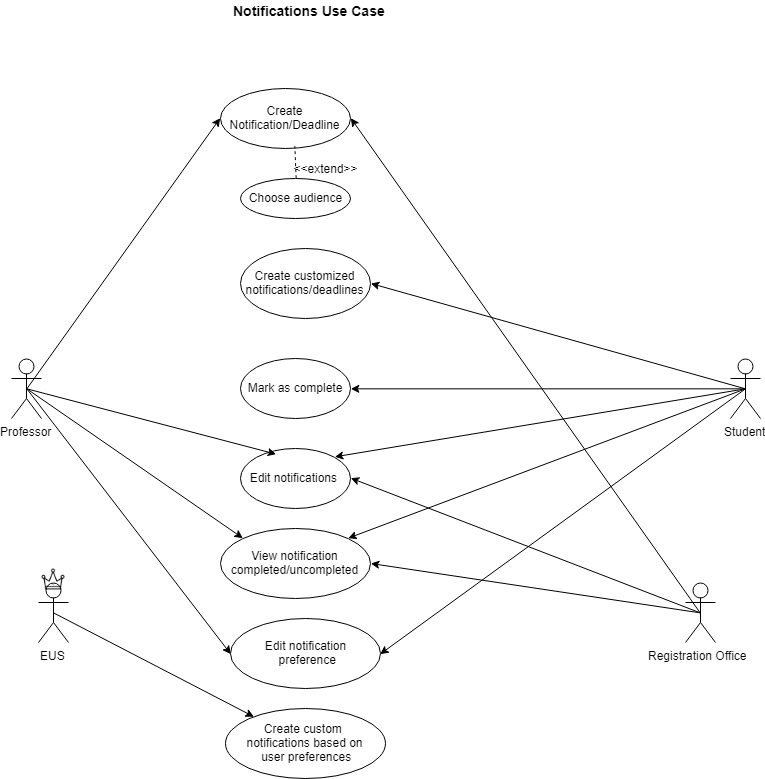

The diagram above was exported from draw.io. Its source (the exported page's mxGraphModel, read from the mxfile embedded in the PNG):
<mxGraphModel dx="1005" dy="515" grid="1" gridSize="10" guides="1" tooltips="1" connect="1" arrows="1" fold="1" page="1" pageScale="1" pageWidth="850" pageHeight="1100" math="0" shadow="0">
  <root>
    <mxCell id="0" />
    <mxCell id="1" parent="0" />
    <mxCell id="2" value="Professor" style="shape=umlActor;verticalLabelPosition=bottom;labelBackgroundColor=#ffffff;verticalAlign=top;html=1;outlineConnect=0;" vertex="1" parent="1">
      <mxGeometry x="41" y="380" width="30" height="60" as="geometry" />
    </mxCell>
    <mxCell id="3" value="Student" style="shape=umlActor;verticalLabelPosition=bottom;labelBackgroundColor=#ffffff;verticalAlign=top;html=1;outlineConnect=0;" vertex="1" parent="1">
      <mxGeometry x="760" y="380" width="30" height="60" as="geometry" />
    </mxCell>
    <mxCell id="4" value="Registration Office&amp;nbsp;" style="shape=umlActor;verticalLabelPosition=bottom;labelBackgroundColor=#ffffff;verticalAlign=top;html=1;outlineConnect=0;" vertex="1" parent="1">
      <mxGeometry x="715" y="604" width="30" height="60" as="geometry" />
    </mxCell>
    <mxCell id="5" value="EUS" style="shape=umlActor;verticalLabelPosition=bottom;labelBackgroundColor=#ffffff;verticalAlign=top;html=1;outlineConnect=0;" vertex="1" parent="1">
      <mxGeometry x="68" y="604" width="30" height="60" as="geometry" />
    </mxCell>
    <mxCell id="6" value="Create Notification/Deadline" style="ellipse;whiteSpace=wrap;html=1;" vertex="1" parent="1">
      <mxGeometry x="250" y="110" width="130" height="60" as="geometry" />
    </mxCell>
    <mxCell id="7" value="Choose audience" style="ellipse;whiteSpace=wrap;html=1;" vertex="1" parent="1">
      <mxGeometry x="270" y="200" width="110" height="40" as="geometry" />
    </mxCell>
    <mxCell id="8" value="View notification completed/uncompleted" style="ellipse;whiteSpace=wrap;html=1;" vertex="1" parent="1">
      <mxGeometry x="250" y="550" width="150" height="70" as="geometry" />
    </mxCell>
    <mxCell id="9" value="Mark as complete" style="ellipse;whiteSpace=wrap;html=1;" vertex="1" parent="1">
      <mxGeometry x="270" y="380" width="110" height="60" as="geometry" />
    </mxCell>
    <mxCell id="10" value="Edit notifications&amp;nbsp;" style="ellipse;whiteSpace=wrap;html=1;" vertex="1" parent="1">
      <mxGeometry x="270" y="470" width="110" height="60" as="geometry" />
    </mxCell>
    <mxCell id="11" value="Create customized notifications/deadlines" style="ellipse;whiteSpace=wrap;html=1;" vertex="1" parent="1">
      <mxGeometry x="270" y="270" width="130" height="70" as="geometry" />
    </mxCell>
    <mxCell id="12" value="&lt;b&gt;&lt;font style=&quot;font-size: 14px&quot;&gt;Notifications Use Case&lt;/font&gt;&lt;/b&gt;" style="text;html=1;resizable=0;points=[];autosize=1;align=left;verticalAlign=top;spacingTop=-4;" vertex="1" parent="1">
      <mxGeometry x="261" y="22" width="170" height="20" as="geometry" />
    </mxCell>
    <mxCell id="13" value="" style="endArrow=classic;html=1;entryX=1;entryY=0.5;entryDx=0;entryDy=0;exitX=0.5;exitY=0.5;exitDx=0;exitDy=0;exitPerimeter=0;" edge="1" source="3" target="11" parent="1">
      <mxGeometry width="50" height="50" relative="1" as="geometry">
        <mxPoint x="630" y="190" as="sourcePoint" />
        <mxPoint x="390" y="150" as="targetPoint" />
      </mxGeometry>
    </mxCell>
    <mxCell id="14" value="" style="endArrow=classic;html=1;entryX=1;entryY=0.5;entryDx=0;entryDy=0;exitX=0.5;exitY=0.5;exitDx=0;exitDy=0;exitPerimeter=0;" edge="1" source="4" target="6" parent="1">
      <mxGeometry width="50" height="50" relative="1" as="geometry">
        <mxPoint x="640" y="200" as="sourcePoint" />
        <mxPoint x="400" y="160" as="targetPoint" />
      </mxGeometry>
    </mxCell>
    <mxCell id="15" value="" style="endArrow=classic;html=1;entryX=1;entryY=0.5;entryDx=0;entryDy=0;exitX=0.5;exitY=0.5;exitDx=0;exitDy=0;exitPerimeter=0;" edge="1" source="4" target="8" parent="1">
      <mxGeometry width="50" height="50" relative="1" as="geometry">
        <mxPoint x="650" y="430" as="sourcePoint" />
        <mxPoint x="410" y="480" as="targetPoint" />
      </mxGeometry>
    </mxCell>
    <mxCell id="16" value="" style="endArrow=classic;html=1;entryX=1;entryY=0.5;entryDx=0;entryDy=0;exitX=0.5;exitY=0.5;exitDx=0;exitDy=0;exitPerimeter=0;" edge="1" source="3" target="9" parent="1">
      <mxGeometry width="50" height="50" relative="1" as="geometry">
        <mxPoint x="635" y="200" as="sourcePoint" />
        <mxPoint x="415" y="335" as="targetPoint" />
      </mxGeometry>
    </mxCell>
    <mxCell id="17" value="" style="endArrow=classic;html=1;entryX=1;entryY=0;entryDx=0;entryDy=0;exitX=0.5;exitY=0.5;exitDx=0;exitDy=0;exitPerimeter=0;" edge="1" source="3" target="10" parent="1">
      <mxGeometry width="50" height="50" relative="1" as="geometry">
        <mxPoint x="630" y="190" as="sourcePoint" />
        <mxPoint x="390" y="420" as="targetPoint" />
      </mxGeometry>
    </mxCell>
    <mxCell id="18" value="" style="endArrow=classic;html=1;entryX=0.327;entryY=0.094;entryDx=0;entryDy=0;exitX=0.5;exitY=0.5;exitDx=0;exitDy=0;exitPerimeter=0;entryPerimeter=0;" edge="1" source="2" target="10" parent="1">
      <mxGeometry width="50" height="50" relative="1" as="geometry">
        <mxPoint x="79" y="200" as="sourcePoint" />
        <mxPoint x="270" y="409" as="targetPoint" />
      </mxGeometry>
    </mxCell>
    <mxCell id="19" value="" style="endArrow=classic;html=1;exitX=0.5;exitY=0.5;exitDx=0;exitDy=0;exitPerimeter=0;" edge="1" source="5" target="24" parent="1">
      <mxGeometry width="50" height="50" relative="1" as="geometry">
        <mxPoint x="103" y="569" as="sourcePoint" />
        <mxPoint x="265.66666666666674" y="840" as="targetPoint" />
      </mxGeometry>
    </mxCell>
    <mxCell id="20" value="" style="shape=image;html=1;verticalAlign=top;verticalLabelPosition=bottom;labelBackgroundColor=#ffffff;imageAspect=0;aspect=fixed;image=https://cdn2.iconfinder.com/data/icons/essential-web-3/50/crown-king-top-win-award-128.png;fontColor=none;" vertex="1" parent="1">
      <mxGeometry x="71" y="589" width="24" height="24" as="geometry" />
    </mxCell>
    <mxCell id="21" value="" style="endArrow=none;dashed=1;html=1;strokeColor=#000000;strokeWidth=1;fontColor=none;exitX=0.5;exitY=0;exitDx=0;exitDy=0;entryX=0.569;entryY=0.95;entryDx=0;entryDy=0;entryPerimeter=0;" edge="1" source="7" target="6" parent="1">
      <mxGeometry width="50" height="50" relative="1" as="geometry">
        <mxPoint x="285" y="210" as="sourcePoint" />
        <mxPoint x="335" y="160" as="targetPoint" />
      </mxGeometry>
    </mxCell>
    <mxCell id="22" value="&amp;lt;&amp;lt;extend&amp;gt;&amp;gt;" style="text;html=1;strokeColor=none;fillColor=none;align=center;verticalAlign=middle;whiteSpace=wrap;rounded=0;fontColor=none;" vertex="1" parent="1">
      <mxGeometry x="335" y="180" width="40" height="20" as="geometry" />
    </mxCell>
    <mxCell id="23" value="Edit notification&lt;br&gt;&amp;nbsp;preference" style="ellipse;whiteSpace=wrap;html=1;" vertex="1" parent="1">
      <mxGeometry x="260" y="640" width="150" height="70" as="geometry" />
    </mxCell>
    <mxCell id="24" value="Create custom &lt;br&gt;notifications based on&lt;br&gt;&amp;nbsp;user preferences" style="ellipse;whiteSpace=wrap;html=1;" vertex="1" parent="1">
      <mxGeometry x="255" y="730" width="160" height="70" as="geometry" />
    </mxCell>
    <mxCell id="25" value="" style="endArrow=classic;html=1;entryX=0;entryY=0.5;entryDx=0;entryDy=0;exitX=0.5;exitY=0.5;exitDx=0;exitDy=0;exitPerimeter=0;" edge="1" source="2" target="6" parent="1">
      <mxGeometry width="50" height="50" relative="1" as="geometry">
        <mxPoint x="110" y="180" as="sourcePoint" />
        <mxPoint x="280" y="315" as="targetPoint" />
      </mxGeometry>
    </mxCell>
    <mxCell id="26" value="" style="endArrow=classic;html=1;entryX=0;entryY=0;entryDx=0;entryDy=0;exitX=0.5;exitY=0.5;exitDx=0;exitDy=0;exitPerimeter=0;" edge="1" source="2" target="8" parent="1">
      <mxGeometry width="50" height="50" relative="1" as="geometry">
        <mxPoint x="95" y="174" as="sourcePoint" />
        <mxPoint x="306" y="470" as="targetPoint" />
      </mxGeometry>
    </mxCell>
    <mxCell id="27" value="" style="endArrow=classic;html=1;entryX=0;entryY=0.5;entryDx=0;entryDy=0;exitX=0.5;exitY=0.5;exitDx=0;exitDy=0;exitPerimeter=0;" edge="1" source="2" target="23" parent="1">
      <mxGeometry width="50" height="50" relative="1" as="geometry">
        <mxPoint x="125" y="210" as="sourcePoint" />
        <mxPoint x="336" y="506" as="targetPoint" />
      </mxGeometry>
    </mxCell>
    <mxCell id="28" value="" style="endArrow=classic;html=1;entryX=1;entryY=0;entryDx=0;entryDy=0;exitX=0.5;exitY=0.5;exitDx=0;exitDy=0;exitPerimeter=0;" edge="1" source="3" target="8" parent="1">
      <mxGeometry width="50" height="50" relative="1" as="geometry">
        <mxPoint x="630.3333333333333" y="189.66666666666663" as="sourcePoint" />
        <mxPoint x="390.33333333333326" y="509.66666666666663" as="targetPoint" />
      </mxGeometry>
    </mxCell>
    <mxCell id="29" value="" style="endArrow=classic;html=1;entryX=1;entryY=0.5;entryDx=0;entryDy=0;exitX=0.5;exitY=0.5;exitDx=0;exitDy=0;exitPerimeter=0;" edge="1" source="3" target="23" parent="1">
      <mxGeometry width="50" height="50" relative="1" as="geometry">
        <mxPoint x="649.8333333333333" y="370.16666666666663" as="sourcePoint" />
        <mxPoint x="409.83333333333326" y="690.1666666666666" as="targetPoint" />
      </mxGeometry>
    </mxCell>
    <mxCell id="30" value="" style="endArrow=classic;html=1;entryX=1;entryY=0.5;entryDx=0;entryDy=0;exitX=0.5;exitY=0.5;exitDx=0;exitDy=0;exitPerimeter=0;" edge="1" source="4" target="10" parent="1">
      <mxGeometry width="50" height="50" relative="1" as="geometry">
        <mxPoint x="645" y="515" as="sourcePoint" />
        <mxPoint x="410.33333333333326" y="595" as="targetPoint" />
      </mxGeometry>
    </mxCell>
  </root>
</mxGraphModel>